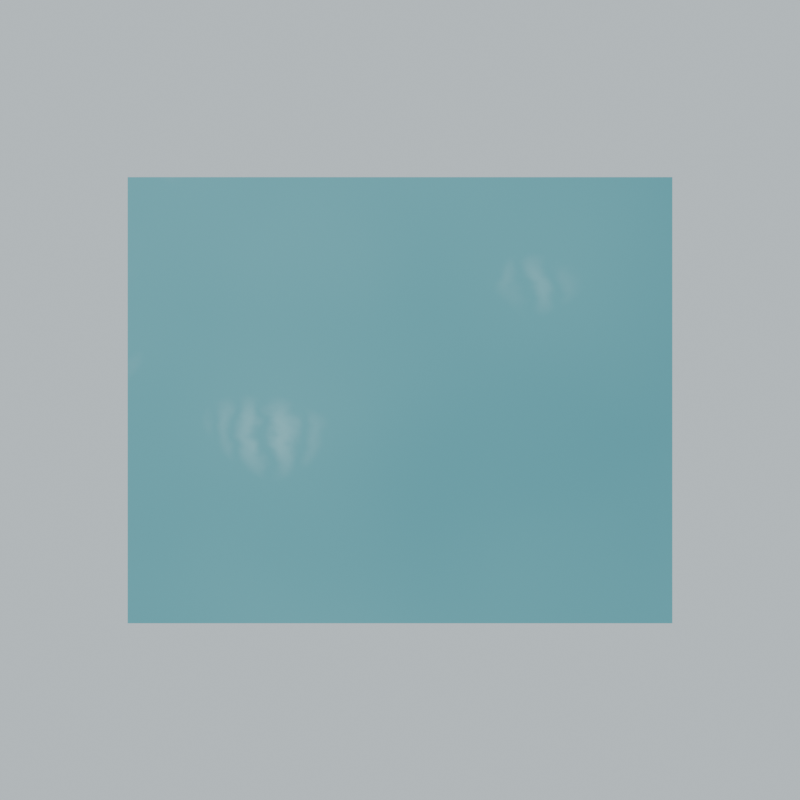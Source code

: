 # Source: water_master_test.before-v2.blend  (saved by Blender 5.2.45; exported with 4.5.12 LTS)
import bpy
from mathutils import Matrix  # noqa: F401  (used for matrix-valued properties, if any)

bpy.ops.wm.read_factory_settings(use_empty=True)
scene = bpy.context.scene
scene.name = 'Scene'

# ---- collections
col_collection = bpy.data.collections.new('Collection'); scene.collection.children.link(col_collection)

# ---- materials (node trees are filled in below, after node groups)
mat_material_001 = bpy.data.materials.new('Material.001')

# ---- material node trees
mat_material_001.use_nodes = True; mat_material_001.node_tree.nodes.clear()
_N = mat_material_001.node_tree.nodes; _L = mat_material_001.node_tree.links
n0 = _N.new('ShaderNodeBsdfPrincipled'); n0.name = 'Principled BSDF'; n0.location = (-89, 109)
n0.inputs[2].default_value = 0.22
n0.inputs[10].default_value = 0.005
n1 = _N.new('ShaderNodeOutputMaterial'); n1.name = 'Material Output'; n1.location = (206, 273)
n2 = _N.new('ShaderNodeTexNoise'); n2.name = 'Noise Texture'; n2.location = (-783, 171)
n2.width = 160
n2.inputs[2].default_value = 1.3
n2.inputs[4].default_value = 0.35
n3 = _N.new('ShaderNodeValToRGB'); n3.name = 'Color Ramp'; n3.location = (-550, 368)
while len(n3.color_ramp.elements) > 1: n3.color_ramp.elements.remove(n3.color_ramp.elements[-1])
n3.color_ramp.elements[0].position = 0.0; n3.color_ramp.elements[0].color = (0.07819, 0.3864, 0.4452, 1.0)
_e = n3.color_ramp.elements.new(1.0); _e.color = (0.2307, 0.6376, 0.6867, 1.0)
n4 = _N.new('ShaderNodeTexNoise'); n4.name = 'Noise Texture.001'; n4.location = (-703, -145)
n4.width = 160
n4.inputs[2].default_value = 7.0
n4.inputs[3].default_value = 3.0
n4.inputs[4].default_value = 0.4
n4.inputs[8].default_value = 0.15
n5 = _N.new('ShaderNodeBump'); n5.name = 'Bump'; n5.location = (-426, -120)
n5.inputs[0].default_value = 0.12
n5.inputs[1].default_value = 0.08
n6 = _N.new('ShaderNodeTexWave'); n6.name = 'Wave Texture'; n6.location = (-419, -321)
n6.width = 160
n6.inputs[1].default_value = 6.0
n6.inputs[2].default_value = 6.0
n6.inputs[3].default_value = 3.0
n6.inputs[4].default_value = 1.5
n7 = _N.new('ShaderNodeValToRGB'); n7.name = 'Color Ramp.001'; n7.location = (66, -300)
while len(n7.color_ramp.elements) > 1: n7.color_ramp.elements.remove(n7.color_ramp.elements[-1])
n7.color_ramp.elements[0].position = 0.72; n7.color_ramp.elements[0].color = (0.0, 0.0, 0.0, 1.0)
_e = n7.color_ramp.elements.new(0.82); _e.color = (1.0, 1.0, 1.0, 1.0)
n8 = _N.new('ShaderNodeTexNoise'); n8.name = 'Noise Texture.002'; n8.location = (-411, -643)
n8.width = 160
n8.inputs[2].default_value = 2.2
n8.inputs[4].default_value = 0.35
n9 = _N.new('ShaderNodeMix'); n9.name = 'Mix'; n9.location = (-106, -533)
n9.data_type = 'RGBA'
n9.blend_type = 'MULTIPLY'
n9.inputs[0].default_value = 1.0
n10 = _N.new('ShaderNodeTexNoise'); n10.name = 'Noise Texture.003'; n10.location = (-737, 848)
n10.width = 160
n10.inputs[2].default_value = 2.8
n10.inputs[4].default_value = 0.35
n11 = _N.new('ShaderNodeValToRGB'); n11.name = 'Color Ramp.002'; n11.location = (-480, 795)
while len(n11.color_ramp.elements) > 1: n11.color_ramp.elements.remove(n11.color_ramp.elements[-1])
n11.color_ramp.elements[0].position = 0.6; n11.color_ramp.elements[0].color = (0.0, 0.0, 0.0, 1.0)
_e = n11.color_ramp.elements.new(0.72); _e.color = (1.0, 1.0, 1.0, 1.0)
n12 = _N.new('ShaderNodeMix'); n12.name = 'Mix.001'; n12.location = (-82, 455)
n12.data_type = 'RGBA'
n12.inputs[7].default_value = (0.3372, 0.7305, 0.7682, 1.0)
n13 = _N.new('ShaderNodeMath'); n13.name = 'Math'; n13.location = (-135, 672)
n13.operation = 'MULTIPLY'
n14 = _N.new('ShaderNodeTexCoord'); n14.name = 'Texture Coordinate'; n14.location = (-950, -473)
n15 = _N.new('ShaderNodeMapping'); n15.name = 'Mapping'; n15.location = (-669, -476)
n15.inputs[1].default_value = (0.0, 0.1736, 0.0)
_L.new(n0.outputs[0], n1.inputs[0])
_L.new(n2.outputs[0], n3.inputs[0])
_L.new(n4.outputs[0], n5.inputs[3])
_L.new(n5.outputs[0], n0.inputs[5])
_L.new(n6.outputs[0], n9.inputs[6])
_L.new(n8.outputs[0], n9.inputs[7])
_L.new(n9.outputs[2], n7.inputs[0])
_L.new(n10.outputs[0], n11.inputs[0])
_L.new(n3.outputs[0], n12.inputs[6])
_L.new(n12.outputs[2], n0.inputs[0])
_L.new(n11.outputs[0], n13.inputs[0])
_L.new(n6.outputs[1], n13.inputs[1])
_L.new(n13.outputs[0], n12.inputs[0])
_L.new(n14.outputs[0], n15.inputs[0])
_L.new(n15.outputs[0], n6.inputs[0])
n1.is_active_output = True

# ---- world
world_world = bpy.data.worlds.new('World'); scene.world = world_world
world_world.use_nodes = True; world_world.node_tree.nodes.clear()
_N = world_world.node_tree.nodes; _L = world_world.node_tree.links
n0 = _N.new('ShaderNodeOutputWorld'); n0.name = 'World Output'; n0.location = (200, 100)
n1 = _N.new('ShaderNodeBackground'); n1.name = 'Background'; n1.location = (-200, 100)
n1.inputs[0].default_value = (0.75, 0.85, 0.9, 1.0)
n1.inputs[1].default_value = 0.8
_L.new(n1.outputs[0], n0.inputs[0])
n0.is_active_output = True
world_world.color = (0.34, 0.34, 0.34)
world_world.sun_shadow_jitter_overblur = 0.0

# ---- cameras
cam_camera = bpy.data.cameras.new('Camera')
cam_camera.type = 'ORTHO'
cam_camera.clip_end = 100.0
cam_camera.ortho_scale = 23.5

# ---- lights
light_light = bpy.data.lights.new('Light', 'AREA')
light_light.energy = 2200.0
light_light.shadow_soft_size = 0.1
light_light.shape = 'DISK'
light_light.size = 12.0
light_light.size_y = 0.1

# ---- meshes
me_plane = bpy.data.meshes.new('Plane')
me_plane.from_pydata([(-8.0, -8.0, 0.0), (8.0, -8.0, 0.0), (-8.0, 8.0, 0.0), (8.0, 8.0, 0.0)], [], [(0, 1, 3, 2)])
_uv = me_plane.uv_layers.new(name='UVMap')
_uv.uv.foreach_set('vector', [0.0, 0.0, 1.0, 0.0, 1.0, 1.0, 0.0, 1.0])
me_plane.materials.append(mat_material_001)
me_plane.update()

# ---- objects
ob_light = bpy.data.objects.new('Light', light_light)
ob_waterreviewcamera = bpy.data.objects.new('WaterReviewCamera', cam_camera)
ob_plane = bpy.data.objects.new('Plane', me_plane)
ob_garden_reference = bpy.data.objects.new('Garden_Reference', None)

# ---- transforms, parenting, visibility, modifiers, constraints
ob_light.location = (-30.68, 8.814, -15.35)
ob_light.rotation_euler = (0.5695, 1.987e-08, -0.6747)
ob_light.scale = (8.0, 8.0, 8.0)
ob_light.lock_rotations_4d = False
ob_light.empty_display_type = 'ARROWS'
ob_light.color = (0.0, 0.0, 0.0, 0.0)
ob_light.lineart.crease_threshold = 0.0
ob_waterreviewcamera.location = (-26.68, -4.186, 0.3549)
ob_waterreviewcamera.rotation_euler = (0.611, -0.0, 0.0)
ob_waterreviewcamera.scale = (8.0, 8.0, 8.0)
ob_waterreviewcamera.lock_rotations_4d = False
ob_waterreviewcamera.empty_display_type = 'ARROWS'
ob_waterreviewcamera.color = (0.0, 0.0, 0.0, 0.0)
ob_waterreviewcamera.display_type = 'WIRE'
ob_waterreviewcamera.lineart.crease_threshold = 0.0
ob_plane.location = (-26.68, 13.81, -25.35)
ob_garden_reference.location = (-7.682, 13.81, -25.35)
ob_garden_reference.empty_display_type = 'IMAGE'
ob_garden_reference.empty_display_size = 8.0
ob_garden_reference.hide_render = True

# ---- collection membership
col_collection.objects.link(ob_light)
col_collection.objects.link(ob_waterreviewcamera)
col_collection.objects.link(ob_plane)
col_collection.objects.link(ob_garden_reference)

# ---- scene / render settings (as saved in the file)
scene.camera = ob_waterreviewcamera
scene.frame_start = 1; scene.frame_end = 192; scene.frame_set(96)
scene.render.engine = 'BLENDER_EEVEE_NEXT'
scene.render.resolution_x = 640
scene.render.resolution_y = 640
scene.render.bake_bias = 0.0
scene.render.bake_samples = 0
scene.render.compositor_device = 'GPU'
scene.eevee.use_volume_custom_range = False
scene.eevee.fast_gi_thickness_near = 0.1
scene.eevee.fast_gi_thickness_far = 0.0
scene.eevee.ray_tracing_options.screen_trace_thickness = 0.1
bpy.context.view_layer.update()

